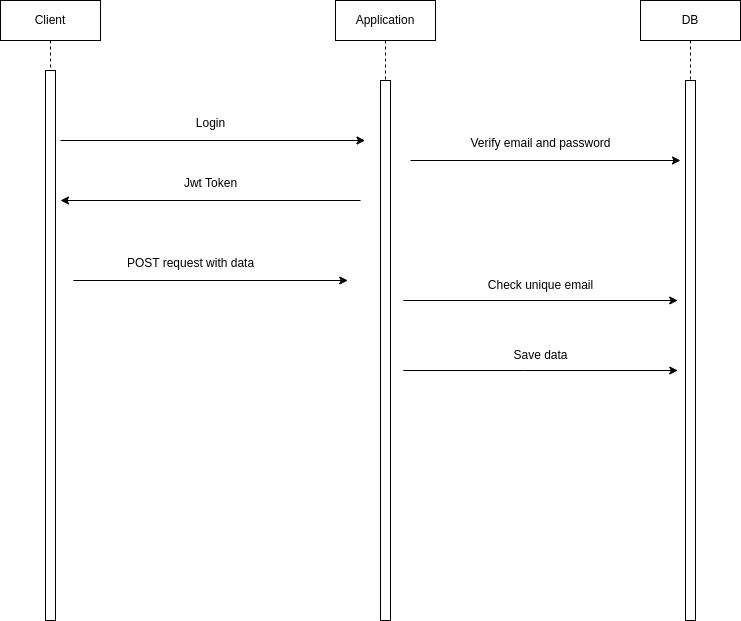

The diagram above was exported from draw.io. Its source (the exported page's mxGraphModel, read from the mxfile embedded in the PNG):
<mxGraphModel dx="705" dy="798" grid="1" gridSize="10" guides="1" tooltips="1" connect="1" arrows="1" fold="1" page="1" pageScale="1" pageWidth="850" pageHeight="1100" math="0" shadow="0">
  <root>
    <mxCell id="0" />
    <mxCell id="1" parent="0" />
    <mxCell id="aM9ryv3xv72pqoxQDRHE-1" value="Client" style="shape=umlLifeline;perimeter=lifelinePerimeter;whiteSpace=wrap;html=1;container=0;dropTarget=0;collapsible=0;recursiveResize=0;outlineConnect=0;portConstraint=eastwest;newEdgeStyle={&quot;edgeStyle&quot;:&quot;elbowEdgeStyle&quot;,&quot;elbow&quot;:&quot;vertical&quot;,&quot;curved&quot;:0,&quot;rounded&quot;:0};" parent="1" vertex="1">
      <mxGeometry x="40" y="40" width="100" height="620" as="geometry" />
    </mxCell>
    <mxCell id="aM9ryv3xv72pqoxQDRHE-2" value="" style="html=1;points=[];perimeter=orthogonalPerimeter;outlineConnect=0;targetShapes=umlLifeline;portConstraint=eastwest;newEdgeStyle={&quot;edgeStyle&quot;:&quot;elbowEdgeStyle&quot;,&quot;elbow&quot;:&quot;vertical&quot;,&quot;curved&quot;:0,&quot;rounded&quot;:0};" parent="aM9ryv3xv72pqoxQDRHE-1" vertex="1">
      <mxGeometry x="45" y="70" width="10" height="550" as="geometry" />
    </mxCell>
    <mxCell id="aM9ryv3xv72pqoxQDRHE-5" value="Application" style="shape=umlLifeline;perimeter=lifelinePerimeter;whiteSpace=wrap;html=1;container=0;dropTarget=0;collapsible=0;recursiveResize=0;outlineConnect=0;portConstraint=eastwest;newEdgeStyle={&quot;edgeStyle&quot;:&quot;elbowEdgeStyle&quot;,&quot;elbow&quot;:&quot;vertical&quot;,&quot;curved&quot;:0,&quot;rounded&quot;:0};" parent="1" vertex="1">
      <mxGeometry x="375" y="40" width="100" height="620" as="geometry" />
    </mxCell>
    <mxCell id="aM9ryv3xv72pqoxQDRHE-6" value="" style="html=1;points=[];perimeter=orthogonalPerimeter;outlineConnect=0;targetShapes=umlLifeline;portConstraint=eastwest;newEdgeStyle={&quot;edgeStyle&quot;:&quot;elbowEdgeStyle&quot;,&quot;elbow&quot;:&quot;vertical&quot;,&quot;curved&quot;:0,&quot;rounded&quot;:0};" parent="aM9ryv3xv72pqoxQDRHE-5" vertex="1">
      <mxGeometry x="45" y="80" width="10" height="540" as="geometry" />
    </mxCell>
    <mxCell id="msIuOFbeDJD51XbGOauc-4" value="DB" style="shape=umlLifeline;perimeter=lifelinePerimeter;whiteSpace=wrap;html=1;container=0;dropTarget=0;collapsible=0;recursiveResize=0;outlineConnect=0;portConstraint=eastwest;newEdgeStyle={&quot;edgeStyle&quot;:&quot;elbowEdgeStyle&quot;,&quot;elbow&quot;:&quot;vertical&quot;,&quot;curved&quot;:0,&quot;rounded&quot;:0};" parent="1" vertex="1">
      <mxGeometry x="680" y="40" width="100" height="620" as="geometry" />
    </mxCell>
    <mxCell id="msIuOFbeDJD51XbGOauc-5" value="" style="html=1;points=[];perimeter=orthogonalPerimeter;outlineConnect=0;targetShapes=umlLifeline;portConstraint=eastwest;newEdgeStyle={&quot;edgeStyle&quot;:&quot;elbowEdgeStyle&quot;,&quot;elbow&quot;:&quot;vertical&quot;,&quot;curved&quot;:0,&quot;rounded&quot;:0};" parent="msIuOFbeDJD51XbGOauc-4" vertex="1">
      <mxGeometry x="45" y="80" width="10" height="540" as="geometry" />
    </mxCell>
    <mxCell id="999FqZI8Q9xfLa7ozACO-1" value="" style="endArrow=classic;html=1;rounded=0;" parent="1" edge="1">
      <mxGeometry width="50" height="50" relative="1" as="geometry">
        <mxPoint x="100" y="180" as="sourcePoint" />
        <mxPoint x="404.5" y="180" as="targetPoint" />
      </mxGeometry>
    </mxCell>
    <mxCell id="999FqZI8Q9xfLa7ozACO-2" value="" style="endArrow=classic;html=1;rounded=0;" parent="1" edge="1">
      <mxGeometry width="50" height="50" relative="1" as="geometry">
        <mxPoint x="450" y="200" as="sourcePoint" />
        <mxPoint x="720" y="200" as="targetPoint" />
      </mxGeometry>
    </mxCell>
    <mxCell id="999FqZI8Q9xfLa7ozACO-3" value="Login" style="text;html=1;align=center;verticalAlign=middle;resizable=0;points=[];autosize=1;strokeColor=none;fillColor=none;" parent="1" vertex="1">
      <mxGeometry x="225" y="148" width="50" height="30" as="geometry" />
    </mxCell>
    <mxCell id="999FqZI8Q9xfLa7ozACO-4" value="Check unique email" style="text;html=1;align=center;verticalAlign=middle;resizable=0;points=[];autosize=1;strokeColor=none;fillColor=none;" parent="1" vertex="1">
      <mxGeometry x="515" y="310" width="130" height="30" as="geometry" />
    </mxCell>
    <mxCell id="TaFAID3LF1BHhXdvjfP4-1" value="" style="endArrow=classic;html=1;rounded=0;" parent="1" edge="1">
      <mxGeometry width="50" height="50" relative="1" as="geometry">
        <mxPoint x="112.75" y="320" as="sourcePoint" />
        <mxPoint x="387.25" y="320" as="targetPoint" />
      </mxGeometry>
    </mxCell>
    <mxCell id="R5tROWG_59R27cTJL7TC-1" value="" style="endArrow=classic;html=1;rounded=0;" edge="1" parent="1">
      <mxGeometry width="50" height="50" relative="1" as="geometry">
        <mxPoint x="400" y="240" as="sourcePoint" />
        <mxPoint x="100" y="240" as="targetPoint" />
      </mxGeometry>
    </mxCell>
    <mxCell id="R5tROWG_59R27cTJL7TC-2" value="Jwt Token" style="text;html=1;align=center;verticalAlign=middle;resizable=0;points=[];autosize=1;strokeColor=none;fillColor=none;" vertex="1" parent="1">
      <mxGeometry x="210" y="208" width="80" height="30" as="geometry" />
    </mxCell>
    <mxCell id="R5tROWG_59R27cTJL7TC-3" value="POST request with data" style="text;html=1;align=center;verticalAlign=middle;resizable=0;points=[];autosize=1;strokeColor=none;fillColor=none;" vertex="1" parent="1">
      <mxGeometry x="155" y="288" width="150" height="30" as="geometry" />
    </mxCell>
    <mxCell id="R5tROWG_59R27cTJL7TC-4" value="Verify email and password" style="text;html=1;align=center;verticalAlign=middle;resizable=0;points=[];autosize=1;strokeColor=none;fillColor=none;" vertex="1" parent="1">
      <mxGeometry x="500" y="168" width="160" height="30" as="geometry" />
    </mxCell>
    <mxCell id="R5tROWG_59R27cTJL7TC-5" value="" style="endArrow=classic;html=1;rounded=0;" edge="1" parent="1">
      <mxGeometry width="50" height="50" relative="1" as="geometry">
        <mxPoint x="442.75" y="340" as="sourcePoint" />
        <mxPoint x="717.25" y="340" as="targetPoint" />
      </mxGeometry>
    </mxCell>
    <mxCell id="R5tROWG_59R27cTJL7TC-6" value="" style="endArrow=classic;html=1;rounded=0;" edge="1" parent="1">
      <mxGeometry width="50" height="50" relative="1" as="geometry">
        <mxPoint x="442.75" y="410" as="sourcePoint" />
        <mxPoint x="717.25" y="410" as="targetPoint" />
        <Array as="points">
          <mxPoint x="562.75" y="410" />
        </Array>
      </mxGeometry>
    </mxCell>
    <mxCell id="R5tROWG_59R27cTJL7TC-7" value="Save data" style="text;html=1;align=center;verticalAlign=middle;resizable=0;points=[];autosize=1;strokeColor=none;fillColor=none;" vertex="1" parent="1">
      <mxGeometry x="540" y="380" width="80" height="30" as="geometry" />
    </mxCell>
  </root>
</mxGraphModel>